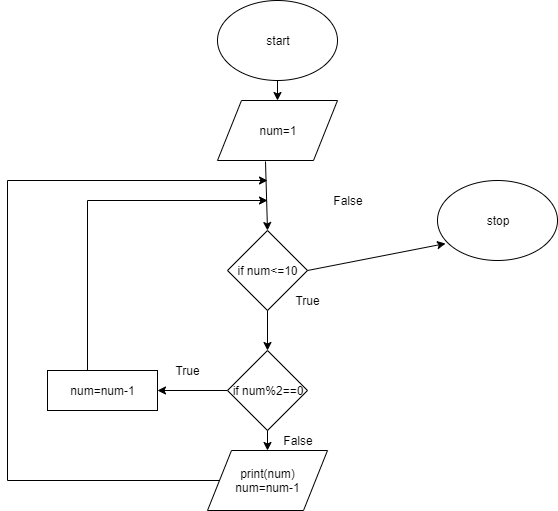

The diagram above was exported from draw.io. Its source (the exported page's mxGraphModel, read from the mxfile embedded in the PNG):
<mxGraphModel dx="854" dy="256" grid="1" gridSize="10" guides="1" tooltips="1" connect="1" arrows="1" fold="1" page="1" pageScale="1" pageWidth="827" pageHeight="1169" math="0" shadow="0">
  <root>
    <mxCell id="0" />
    <mxCell id="1" parent="0" />
    <mxCell id="cbPclOazvVKuzofHHrSb-1" value="start" style="ellipse;whiteSpace=wrap;html=1;" vertex="1" parent="1">
      <mxGeometry x="260" y="10" width="120" height="80" as="geometry" />
    </mxCell>
    <mxCell id="cbPclOazvVKuzofHHrSb-2" value="num=1" style="shape=parallelogram;perimeter=parallelogramPerimeter;whiteSpace=wrap;html=1;" vertex="1" parent="1">
      <mxGeometry x="260" y="110" width="120" height="60" as="geometry" />
    </mxCell>
    <mxCell id="cbPclOazvVKuzofHHrSb-19" value="" style="edgeStyle=orthogonalEdgeStyle;rounded=0;orthogonalLoop=1;jettySize=auto;html=1;" edge="1" parent="1" source="cbPclOazvVKuzofHHrSb-3" target="cbPclOazvVKuzofHHrSb-16">
      <mxGeometry relative="1" as="geometry" />
    </mxCell>
    <mxCell id="cbPclOazvVKuzofHHrSb-3" value="if num&amp;lt;=10" style="rhombus;whiteSpace=wrap;html=1;" vertex="1" parent="1">
      <mxGeometry x="270" y="240" width="80" height="80" as="geometry" />
    </mxCell>
    <mxCell id="cbPclOazvVKuzofHHrSb-13" value="" style="edgeStyle=orthogonalEdgeStyle;rounded=0;orthogonalLoop=1;jettySize=auto;html=1;" edge="1" parent="1" source="cbPclOazvVKuzofHHrSb-4">
      <mxGeometry relative="1" as="geometry">
        <mxPoint x="310" y="190" as="targetPoint" />
        <Array as="points">
          <mxPoint x="50" y="490" />
          <mxPoint x="50" y="190" />
        </Array>
      </mxGeometry>
    </mxCell>
    <mxCell id="cbPclOazvVKuzofHHrSb-4" value="print(num)&lt;br&gt;num=num-1" style="shape=parallelogram;perimeter=parallelogramPerimeter;whiteSpace=wrap;html=1;" vertex="1" parent="1">
      <mxGeometry x="250" y="460" width="120" height="60" as="geometry" />
    </mxCell>
    <mxCell id="cbPclOazvVKuzofHHrSb-5" value="stop" style="ellipse;whiteSpace=wrap;html=1;" vertex="1" parent="1">
      <mxGeometry x="480" y="190" width="120" height="80" as="geometry" />
    </mxCell>
    <mxCell id="cbPclOazvVKuzofHHrSb-9" value="" style="endArrow=classic;html=1;exitX=0.4;exitY=1.017;exitDx=0;exitDy=0;entryX=0.5;entryY=0;entryDx=0;entryDy=0;exitPerimeter=0;" edge="1" parent="1" source="cbPclOazvVKuzofHHrSb-2" target="cbPclOazvVKuzofHHrSb-3">
      <mxGeometry width="50" height="50" relative="1" as="geometry">
        <mxPoint x="190" y="210" as="sourcePoint" />
        <mxPoint x="240" y="160" as="targetPoint" />
      </mxGeometry>
    </mxCell>
    <mxCell id="cbPclOazvVKuzofHHrSb-10" value="" style="endArrow=classic;html=1;exitX=1;exitY=0.5;exitDx=0;exitDy=0;entryX=0.067;entryY=0.788;entryDx=0;entryDy=0;entryPerimeter=0;" edge="1" parent="1" source="cbPclOazvVKuzofHHrSb-3" target="cbPclOazvVKuzofHHrSb-5">
      <mxGeometry width="50" height="50" relative="1" as="geometry">
        <mxPoint x="380" y="260" as="sourcePoint" />
        <mxPoint x="430" y="210" as="targetPoint" />
      </mxGeometry>
    </mxCell>
    <mxCell id="cbPclOazvVKuzofHHrSb-11" value="" style="endArrow=classic;html=1;exitX=0.5;exitY=1;exitDx=0;exitDy=0;" edge="1" parent="1" source="cbPclOazvVKuzofHHrSb-1" target="cbPclOazvVKuzofHHrSb-2">
      <mxGeometry width="50" height="50" relative="1" as="geometry">
        <mxPoint x="140" y="200" as="sourcePoint" />
        <mxPoint x="190" y="150" as="targetPoint" />
      </mxGeometry>
    </mxCell>
    <mxCell id="cbPclOazvVKuzofHHrSb-14" value="True" style="text;html=1;strokeColor=none;fillColor=none;align=center;verticalAlign=middle;whiteSpace=wrap;rounded=0;" vertex="1" parent="1">
      <mxGeometry x="330" y="300" width="40" height="20" as="geometry" />
    </mxCell>
    <mxCell id="cbPclOazvVKuzofHHrSb-15" value="False" style="text;html=1;strokeColor=none;fillColor=none;align=center;verticalAlign=middle;whiteSpace=wrap;rounded=0;" vertex="1" parent="1">
      <mxGeometry x="370" y="200" width="40" height="20" as="geometry" />
    </mxCell>
    <mxCell id="cbPclOazvVKuzofHHrSb-24" value="" style="edgeStyle=orthogonalEdgeStyle;rounded=0;orthogonalLoop=1;jettySize=auto;html=1;" edge="1" parent="1" source="cbPclOazvVKuzofHHrSb-16" target="cbPclOazvVKuzofHHrSb-23">
      <mxGeometry relative="1" as="geometry" />
    </mxCell>
    <mxCell id="cbPclOazvVKuzofHHrSb-16" value="if num%2==0" style="rhombus;whiteSpace=wrap;html=1;" vertex="1" parent="1">
      <mxGeometry x="270" y="360" width="80" height="80" as="geometry" />
    </mxCell>
    <mxCell id="cbPclOazvVKuzofHHrSb-20" value="" style="endArrow=classic;html=1;exitX=0.5;exitY=1;exitDx=0;exitDy=0;entryX=0.5;entryY=0;entryDx=0;entryDy=0;" edge="1" parent="1" source="cbPclOazvVKuzofHHrSb-16" target="cbPclOazvVKuzofHHrSb-4">
      <mxGeometry width="50" height="50" relative="1" as="geometry">
        <mxPoint x="90" y="570" as="sourcePoint" />
        <mxPoint x="140" y="520" as="targetPoint" />
      </mxGeometry>
    </mxCell>
    <mxCell id="cbPclOazvVKuzofHHrSb-21" value="False" style="text;html=1;strokeColor=none;fillColor=none;align=center;verticalAlign=middle;whiteSpace=wrap;rounded=0;" vertex="1" parent="1">
      <mxGeometry x="320" y="440" width="40" height="20" as="geometry" />
    </mxCell>
    <mxCell id="cbPclOazvVKuzofHHrSb-22" value="True" style="text;html=1;strokeColor=none;fillColor=none;align=center;verticalAlign=middle;whiteSpace=wrap;rounded=0;" vertex="1" parent="1">
      <mxGeometry x="210" y="370" width="40" height="20" as="geometry" />
    </mxCell>
    <mxCell id="cbPclOazvVKuzofHHrSb-28" value="" style="edgeStyle=orthogonalEdgeStyle;rounded=0;orthogonalLoop=1;jettySize=auto;html=1;" edge="1" parent="1" source="cbPclOazvVKuzofHHrSb-23">
      <mxGeometry relative="1" as="geometry">
        <mxPoint x="310" y="210" as="targetPoint" />
        <Array as="points">
          <mxPoint x="130" y="210" />
        </Array>
      </mxGeometry>
    </mxCell>
    <mxCell id="cbPclOazvVKuzofHHrSb-23" value="num=num-1" style="rounded=0;whiteSpace=wrap;html=1;" vertex="1" parent="1">
      <mxGeometry x="90" y="380" width="110" height="40" as="geometry" />
    </mxCell>
  </root>
</mxGraphModel>